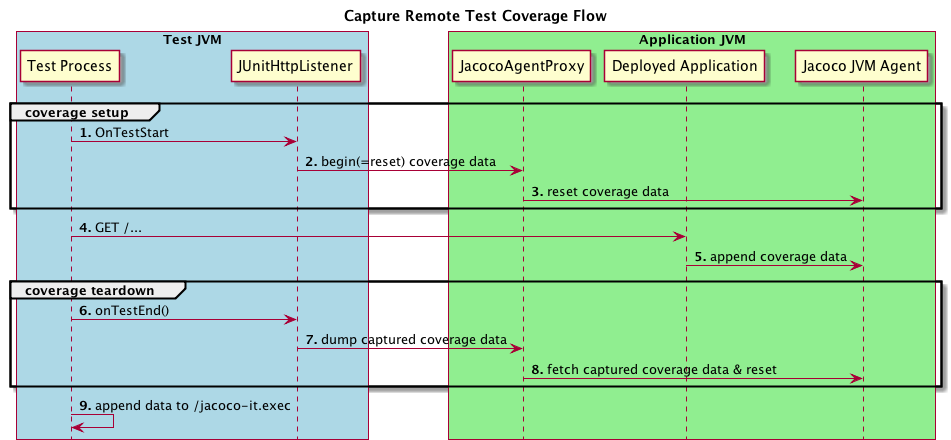

The diagram above was rendered by PlantUML. Its source (embedded in the PNG):
@startuml coveragecaptureflow.png

title Capture Remote Test Coverage Flow

autonumber "<b>0."
hide footbox

'loop for each test

box "Test JVM" #LightBlue
	participant "Test Process" as test
	participant "JUnitHttpListener" as runlistener
end box

box "Application JVM" #LightGreen
	participant "JacocoAgentProxy" as agentproxy
	participant "Deployed Application" as app
	participant "Jacoco JVM Agent" as agent
end box

  group coverage setup
    test -> runlistener : OnTestStart
    runlistener -> agentproxy : begin(=reset) coverage data
    agentproxy -> agent : reset coverage data
  end
    
'  group remote test
    test -> app : GET /...
    app -> agent : append coverage data
'  end

  group coverage teardown
  test -> runlistener : onTestEnd()
  runlistener -> agentproxy : dump captured coverage data
  agentproxy -> agent : fetch captured coverage data & reset
  end
    
  test -> test : append data to /jacoco-it.exec 

'end

@enduml